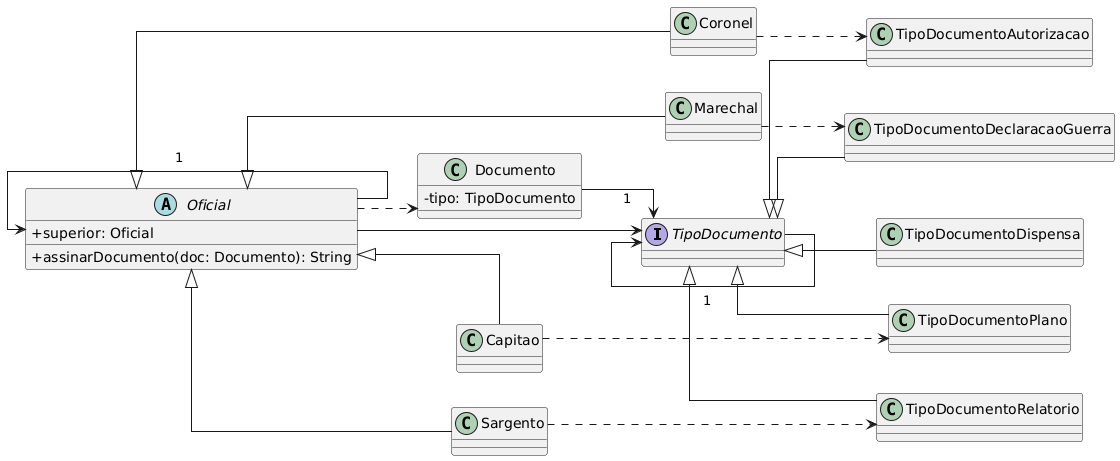

The diagram above was rendered by PlantUML. Its source (embedded in the PNG):
@startuml
skinparam classAttributeIconSize 0
skinparam linetype ortho
left to right direction

' Interface
interface TipoDocumento

' Documento
class Documento {
    - tipo: TipoDocumento
}

Documento --> TipoDocumento : 1

' Tipos de documento
class TipoDocumentoAutorizacao
class TipoDocumentoDeclaracaoGuerra
class TipoDocumentoDispensa
class TipoDocumentoPlano
class TipoDocumentoRelatorio


TipoDocumento <-- TipoDocumento : 1
TipoDocumento <|-- TipoDocumentoAutorizacao
TipoDocumento <|-- TipoDocumentoDeclaracaoGuerra
TipoDocumento <|-- TipoDocumentoDispensa
TipoDocumento <|-- TipoDocumentoPlano
TipoDocumento <|-- TipoDocumentoRelatorio

' Classe abstrata Oficial
abstract class Oficial {
    + superior: Oficial
    + assinarDocumento(doc: Documento): String
}

' Subclasses
class Sargento
class Capitao
class Coronel
class Marechal

Oficial <|-- Sargento
Oficial <|-- Capitao
Oficial <|-- Coronel
Oficial <|-- Marechal

' Assinaturas
Sargento ..> TipoDocumentoRelatorio 
Capitao ..> TipoDocumentoPlano 
Coronel ..> TipoDocumentoAutorizacao 
Marechal ..> TipoDocumentoDeclaracaoGuerra 

Oficial --> TipoDocumento
Oficial -left-> Oficial : 1
Oficial ..> Documento
@enduml